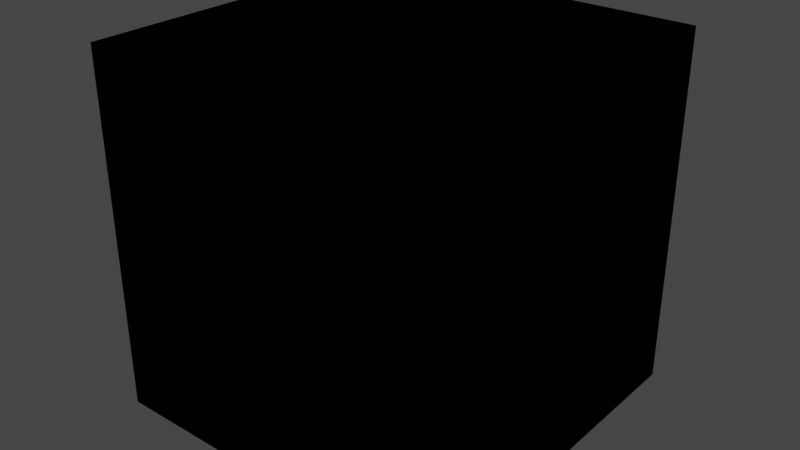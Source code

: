 # Source: VALORANT_Agent.blend  (saved by Blender 3.3.6; exported with 4.5.12 LTS)
import bpy
from mathutils import Matrix  # noqa: F401  (used for matrix-valued properties, if any)

bpy.ops.wm.read_factory_settings(use_empty=True)
scene = bpy.context.scene
scene.name = 'Scene'

# ---- collections
col_collection = bpy.data.collections.new('Collection'); scene.collection.children.link(col_collection)

# ---- images (referenced by path relative to the original .blend; pixels are not part of the script)
import os
ASSET_DIR = os.environ.get("B2B_ASSET_DIR", "")  # directory of the original .blend (textures are referenced by path, not embedded)
HERE = os.path.dirname(os.path.abspath(__file__))  # packed textures are extracted next to this script under _unpacked/

def load_image(name, relpath, width, height, colorspace="sRGB"):
    """Load a texture the original file referenced (path relative to the .blend, or extracted next to this script)."""
    p = next((c for c in (os.path.join(HERE, relpath), os.path.join(ASSET_DIR, relpath)) if relpath and os.path.exists(c)), "")
    if p:
        img = bpy.data.images.load(p, check_existing=True)
        img.name = name
    else:  # same state as the original file: an image datablock whose file is absent (Cycles renders it pink)
        img = bpy.data.images.new(name, width, height)
        img.source = "FILE"
        img.filepath = "//" + (relpath or name)
    img.colorspace_settings.name = colorspace
    return img
img_tp_core_eye_df_png = load_image('TP_Core_Eye_DF.png', '_unpacked/TP_Core_Eye_DF.e69f55e0.png', 512, 256, 'sRGB')

# ---- materials (node trees are filled in below, after node groups)
mat_material = bpy.data.materials.new('Material')

# ---- node groups
ng_3p_eyeoverlay_mat = bpy.data.node_groups.new('3P_EyeOverlay_Mat', 'ShaderNodeTree')
_s = ng_3p_eyeoverlay_mat.interface.new_socket(name='BSDF', in_out='OUTPUT', socket_type='NodeSocketShader')
_s = ng_3p_eyeoverlay_mat.interface.new_socket(name='NEEDS "ALPHA HASHED" BLENDMODE', in_out='INPUT', socket_type='NodeSocketFloat')
_s.default_value = 1.0
_s.min_value = 0.0
_s.max_value = 1.0
_s = ng_3p_eyeoverlay_mat.interface.new_socket(name='OverlayTexture', in_out='INPUT', socket_type='NodeSocketColor')
_s.default_value = (0.8, 0.8, 0.8, 1.0)
_s = ng_3p_eyeoverlay_mat.interface.new_socket(name='OverlayTextureAlpha', in_out='INPUT', socket_type='NodeSocketFloat')
_s.subtype = 'FACTOR'
_s.default_value = 1.0
_s.min_value = 0.0
_s.max_value = 1.0
_N = ng_3p_eyeoverlay_mat.nodes; _L = ng_3p_eyeoverlay_mat.links
n0 = _N.new('ShaderNodeBsdfPrincipled'); n0.name = 'Principled BSDF'; n0.location = (283, 47)
n0.distribution = 'GGX'
n0.subsurface_method = 'RANDOM_WALK_SKIN'
n0.inputs[3].default_value = 1.45
n0.inputs[27].default_value = (0.0, 0.0, 0.0, 1.0)
n0.inputs[28].default_value = 1.0
n1 = _N.new('NodeGroupInput'); n1.name = 'Group Input'; n1.location = (-487, -12)
n2 = _N.new('ShaderNodeTexImage'); n2.name = 'Image Texture.001'; n2.location = (-259, -55)
n2.width = 241
n2.image = img_tp_core_eye_df_png
n3 = _N.new('NodeGroupOutput'); n3.name = 'Group Output'; n3.location = (642, 38)
_L.new(n0.outputs[0], n3.inputs[0])
_L.new(n2.outputs[0], n0.inputs[0])
_L.new(n2.outputs[1], n0.inputs[4])
n3.is_active_output = True
ng_3p_character_mat_v5 = bpy.data.node_groups.new('3P_Character_Mat_V5', 'ShaderNodeTree')
_s = ng_3p_character_mat_v5.interface.new_socket(name='BSDF', in_out='OUTPUT', socket_type='NodeSocketShader')
_s = ng_3p_character_mat_v5.interface.new_socket(name='Albedo', in_out='INPUT', socket_type='NodeSocketColor')
_s.default_value = (0.03689, 0.0356, 0.03689, 1.0)
_s = ng_3p_character_mat_v5.interface.new_socket(name='MRAE', in_out='INPUT', socket_type='NodeSocketColor')
_s.default_value = (0.0, 0.2122, 0.5089, 1.0)
_s = ng_3p_character_mat_v5.interface.new_socket(name='Normal', in_out='INPUT', socket_type='NodeSocketColor')
_s.default_value = (0.5029, 0.5029, 1.0, 1.0)
_s = ng_3p_character_mat_v5.interface.new_socket(name='Normal Intensity', in_out='INPUT', socket_type='NodeSocketFloat')
_s.default_value = 1.0
_s.min_value = 0.0
_s.max_value = 10.0
_s = ng_3p_character_mat_v5.interface.new_socket(name='Decal Color Texture', in_out='INPUT', socket_type='NodeSocketColor')
_s.default_value = (0.03689, 0.0356, 0.03689, 1.0)
_s = ng_3p_character_mat_v5.interface.new_socket(name='Decal Mask Texture', in_out='INPUT', socket_type='NodeSocketFloat')
_s = ng_3p_character_mat_v5.interface.new_socket(name='Decal MRAE Texture', in_out='INPUT', socket_type='NodeSocketColor')
_s.default_value = (0.0, 0.2122, 0.5089, 1.0)
_s = ng_3p_character_mat_v5.interface.new_socket(name='Decal Normal Texture', in_out='INPUT', socket_type='NodeSocketColor')
_s.default_value = (0.5029, 0.5029, 1.0, 1.0)
_s = ng_3p_character_mat_v5.interface.new_socket(name='Decal Color', in_out='INPUT', socket_type='NodeSocketColor')
_s.default_value = (0.03689, 0.0356, 0.03689, 1.0)
_s = ng_3p_character_mat_v5.interface.new_socket(name='Subsurface Intensity', in_out='INPUT', socket_type='NodeSocketFloat')
_s.default_value = 0.025
_s = ng_3p_character_mat_v5.interface.new_socket(name='Skin Undercolor', in_out='INPUT', socket_type='NodeSocketColor')
_s.default_value = (1.0, 0.4735, 0.3095, 0.0)
_s = ng_3p_character_mat_v5.interface.new_socket(name='Fresnel Tint', in_out='INPUT', socket_type='NodeSocketColor')
_s.default_value = (1.0, 1.0, 1.0, 1.0)
_s = ng_3p_character_mat_v5.interface.new_socket(name='Fresnel Enemy Tint', in_out='INPUT', socket_type='NodeSocketColor')
_s.default_value = (1.0, 0.02519, 0.0, 1.0)
_s = ng_3p_character_mat_v5.interface.new_socket(name='Fresnel Ally Tint', in_out='INPUT', socket_type='NodeSocketColor')
_s.default_value = (0.4233, 0.6105, 0.6172, 1.0)
_s = ng_3p_character_mat_v5.interface.new_socket(name='Fresnel Off / On', in_out='INPUT', socket_type='NodeSocketFloat')
_s.min_value = 0.0
_s.max_value = 1.0
_s = ng_3p_character_mat_v5.interface.new_socket(name='Fresnel Enemy / Ally', in_out='INPUT', socket_type='NodeSocketFloat')
_s.min_value = 0.0
_s.max_value = 1.0
_N = ng_3p_character_mat_v5.nodes; _L = ng_3p_character_mat_v5.links
n0 = _N.new('ShaderNodeMath'); n0.name = 'Math.003'; n0.location = (87, -374)
n0.hide = True
n0.inputs[1].default_value = 0.46
n1 = _N.new('ShaderNodeClamp'); n1.name = 'Clamp.001'; n1.location = (-113, -365)
n1.hide = True
n1.inputs[2].default_value = 0.54
n2 = _N.new('ShaderNodeClamp'); n2.name = 'Clamp'; n2.location = (-200, -472)
n2.hide = True
n2.inputs[1].default_value = 0.54
n3 = _N.new('ShaderNodeSeparateColor'); n3.name = 'Separate Color'; n3.location = (-333, -206)
n4 = _N.new('ShaderNodeSeparateColor'); n4.name = 'Separate Color.003'; n4.location = (-355, -380)
n4.hide = True
n5 = _N.new('ShaderNodeMath'); n5.name = 'Math.006'; n5.location = (413, -281)
n5.hide = True
n5.operation = 'SUBTRACT'
n5.use_clamp = True
n5.inputs[0].default_value = 1.0
n6 = _N.new('ShaderNodeGamma'); n6.name = 'Gamma'; n6.location = (-511, -327)
n6.hide = True
n6.inputs[1].default_value = 2.2
n7 = _N.new('NodeGroupInput'); n7.name = 'Group Input'; n7.location = (-1665, -261)
n8 = _N.new('ShaderNodeMix'); n8.name = 'Mix.002'; n8.location = (-1337, -489)
n8.width = 154
n8.hide = True
n8.data_type = 'RGBA'
n9 = _N.new('ShaderNodeMix'); n9.name = 'Mix.007'; n9.location = (-886, -435)
n9.width = 154
n9.hide = True
n9.data_type = 'RGBA'
n9.inputs[6].default_value = (0.0, 0.0, 0.0, 1.0)
n10 = _N.new('ShaderNodeMix'); n10.name = 'Mix.008'; n10.location = (-835, -496)
n10.width = 154
n10.hide = True
n10.data_type = 'RGBA'
n10.inputs[6].default_value = (0.0, 0.0, 0.0, 1.0)
n11 = _N.new('ShaderNodeNormalMap'); n11.name = 'Normal Map'; n11.location = (664, -612)
n11.hide = True
n12 = _N.new('ShaderNodeRGBCurve'); n12.name = 'RGB Curves'; n12.location = (-1, -641)
n12.hide = True
_c = n12.mapping.curves[1]
while len(_c.points) > 2: _c.points.remove(_c.points[-1])
_c.points[0].location = (0.0, 1.0); _c.points[0].handle_type = 'AUTO'
_c.points[1].location = (1.0, 0.0); _c.points[1].handle_type = 'AUTO'
n12.mapping.update()
n13 = _N.new('ShaderNodeVertexColor'); n13.name = 'Color Attribute'; n13.location = (-1524, -1226)
n13.layer_name = 'PSKVTXCOL_0'
n14 = _N.new('ShaderNodeFresnel'); n14.name = 'Fresnel'; n14.location = (-1351, -918)
n14.inputs[0].default_value = 1.09
n15 = _N.new('ShaderNodeSeparateColor'); n15.name = 'Separate Color.001'; n15.location = (-1371, -1127)
n16 = _N.new('ShaderNodeMix'); n16.name = 'Mix.003'; n16.location = (-1145, -959)
n16.width = 154
n16.hide = True
n16.data_type = 'RGBA'
n16.inputs[6].default_value = (0.0, 0.0, 0.0, 1.0)
n17 = _N.new('ShaderNodeMath'); n17.name = 'Math.005'; n17.location = (-908, -859)
n17.operation = 'MULTIPLY'
n17.inputs[1].default_value = 15.0
n18 = _N.new('ShaderNodeMix'); n18.name = 'Mix.006'; n18.location = (-498, -872)
n18.width = 154
n18.hide = True
n18.data_type = 'RGBA'
n18.blend_type = 'MULTIPLY'
n18.inputs[0].default_value = 1.0
n19 = _N.new('ShaderNodeMix'); n19.name = 'Mix.005'; n19.location = (-911, -802)
n19.width = 154
n19.hide = True
n19.data_type = 'RGBA'
n19.blend_type = 'MULTIPLY'
n20 = _N.new('ShaderNodeMix'); n20.name = 'Mix.009'; n20.location = (-272, -847)
n20.width = 154
n20.hide = True
n20.data_type = 'RGBA'
n20.blend_type = 'MULTIPLY'
n20.inputs[0].default_value = 1.0
n21 = _N.new('ShaderNodeMix'); n21.name = 'Mix.010'; n21.location = (43, -821)
n21.width = 154
n21.hide = True
n21.data_type = 'RGBA'
n21.blend_type = 'MULTIPLY'
n21.inputs[0].default_value = 1.0
n22 = _N.new('ShaderNodeMix'); n22.name = 'Mix'; n22.location = (-1264, -74)
n22.hide = True
n22.data_type = 'RGBA'
n22.blend_type = 'MULTIPLY'
n22.inputs[0].default_value = 1.0
n23 = _N.new('ShaderNodeMix'); n23.name = 'Mix.004'; n23.location = (-784, -63)
n23.hide = True
n23.data_type = 'RGBA'
n24 = _N.new('ShaderNodeBsdfPrincipled'); n24.name = 'Principled BSDF'; n24.location = (959, 51)
n24.distribution = 'GGX'
n24.subsurface_method = 'RANDOM_WALK_SKIN'
n24.inputs[3].default_value = 1.45
n24.inputs[8].default_value = 1.0
n24.inputs[9].default_value = (0.5, 0.1, 0.05)
n24.inputs[28].default_value = 100.0
n25 = _N.new('NodeGroupOutput'); n25.name = 'Group Output'; n25.location = (1234, 51)
n26 = _N.new('ShaderNodeMix'); n26.name = 'Mix.013'; n26.location = (413, -56)
n26.hide = True
n26.data_type = 'RGBA'
n26.blend_type = 'MULTIPLY'
n26.inputs[0].default_value = 1.0
n27 = _N.new('ShaderNodeMath'); n27.name = 'Math.007'; n27.location = (645, -284)
n27.hide = True
n27.operation = 'MULTIPLY'
n27.use_clamp = True
n27.inputs[1].default_value = 0.75
n28 = _N.new('ShaderNodeSeparateColor'); n28.name = 'Separate Color.002'; n28.location = (-1490, -417)
n28.hide = True
n29 = _N.new('ShaderNodeMath'); n29.name = 'Math'; n29.location = (-1315, -396)
n29.hide = True
n29.operation = 'MULTIPLY'
n29.inputs[1].default_value = 5.0
n30 = _N.new('ShaderNodeMath'); n30.name = 'Math.002'; n30.location = (-1318, -436)
n30.hide = True
n30.operation = 'MULTIPLY'
n30.inputs[1].default_value = 5.0
n31 = _N.new('ShaderNodeCombineColor'); n31.name = 'Combine Color'; n31.location = (-1145, -415)
n31.hide = True
n32 = _N.new('ShaderNodeMix'); n32.name = 'Mix.001'; n32.location = (-946, -312)
n32.width = 154
n32.hide = True
n32.data_type = 'RGBA'
n33 = _N.new('ShaderNodeMath'); n33.name = 'Math.001'; n33.location = (35, -478)
n33.hide = True
n33.operation = 'SUBTRACT'
n33.inputs[1].default_value = 0.54
n34 = _N.new('ShaderNodeMix'); n34.name = 'Mix.011'; n34.location = (387, -399)
n34.width = 154
n34.hide = True
n34.data_type = 'RGBA'
n34.blend_type = 'MULTIPLY'
n34.inputs[0].default_value = 1.0
n35 = _N.new('ShaderNodeMix'); n35.name = 'Mix.012'; n35.location = (679, -463)
n35.width = 154
n35.hide = True
n35.data_type = 'RGBA'
n35.blend_type = 'ADD'
n35.inputs[0].default_value = 1.0
n36 = _N.new('ShaderNodeMix'); n36.name = 'Mix.014'; n36.location = (789, -69)
n36.data_type = 'RGBA'
_L.new(n7.outputs[3], n11.inputs[0])
_L.new(n12.outputs[0], n11.inputs[1])
_L.new(n13.outputs[0], n15.inputs[0])
_L.new(n7.outputs[6], n28.inputs[0])
_L.new(n28.outputs[0], n29.inputs[0])
_L.new(n28.outputs[2], n30.inputs[0])
_L.new(n29.outputs[0], n31.inputs[0])
_L.new(n28.outputs[1], n31.inputs[1])
_L.new(n30.outputs[0], n31.inputs[2])
_L.new(n6.outputs[0], n3.inputs[0])
_L.new(n4.outputs[1], n2.inputs[0])
_L.new(n2.outputs[0], n33.inputs[0])
_L.new(n4.outputs[1], n1.inputs[0])
_L.new(n1.outputs[0], n0.inputs[0])
_L.new(n3.outputs[2], n5.inputs[1])
_L.new(n5.outputs[0], n27.inputs[0])
_L.new(n7.outputs[4], n22.inputs[6])
_L.new(n7.outputs[8], n22.inputs[7])
_L.new(n22.outputs[2], n23.inputs[7])
_L.new(n7.outputs[0], n23.inputs[6])
_L.new(n7.outputs[5], n23.inputs[0])
_L.new(n7.outputs[1], n32.inputs[6])
_L.new(n31.outputs[0], n32.inputs[7])
_L.new(n7.outputs[5], n32.inputs[0])
_L.new(n32.outputs[2], n6.inputs[0])
_L.new(n32.outputs[2], n4.inputs[0])
_L.new(n7.outputs[5], n8.inputs[0])
_L.new(n7.outputs[7], n8.inputs[7])
_L.new(n7.outputs[2], n8.inputs[6])
_L.new(n8.outputs[2], n12.inputs[1])
_L.new(n14.outputs[0], n16.inputs[7])
_L.new(n15.outputs[0], n16.inputs[0])
_L.new(n16.outputs[2], n17.inputs[0])
_L.new(n7.outputs[15], n19.inputs[0])
_L.new(n7.outputs[12], n19.inputs[6])
_L.new(n7.outputs[13], n19.inputs[7])
_L.new(n17.outputs[0], n18.inputs[6])
_L.new(n19.outputs[2], n18.inputs[7])
_L.new(n15.outputs[1], n9.inputs[0])
_L.new(n15.outputs[1], n10.inputs[0])
_L.new(n7.outputs[10], n10.inputs[7])
_L.new(n7.outputs[9], n9.inputs[7])
_L.new(n18.outputs[2], n20.inputs[7])
_L.new(n7.outputs[14], n20.inputs[6])
_L.new(n7.outputs[11], n21.inputs[6])
_L.new(n20.outputs[2], n21.inputs[7])
_L.new(n23.outputs[2], n34.inputs[6])
_L.new(n21.outputs[2], n35.inputs[7])
_L.new(n34.outputs[2], n35.inputs[6])
_L.new(n0.outputs[0], n26.inputs[7])
_L.new(n23.outputs[2], n26.inputs[6])
_L.new(n11.outputs[0], n24.inputs[5])
_L.new(n35.outputs[2], n24.inputs[27])
_L.new(n3.outputs[2], n24.inputs[2])
_L.new(n27.outputs[0], n24.inputs[13])
_L.new(n3.outputs[0], n24.inputs[1])
_L.new(n24.outputs[0], n25.inputs[0])
_L.new(n33.outputs[0], n34.inputs[7])
_L.new(n26.outputs[2], n36.inputs[6])
_L.new(n10.outputs[2], n36.inputs[7])
_L.new(n9.outputs[2], n36.inputs[0])
_L.new(n9.outputs[2], n24.inputs[10])
_L.new(n36.outputs[2], n24.inputs[0])
n25.is_active_output = True

# ---- material node trees
mat_material.use_nodes = True; mat_material.node_tree.nodes.clear()
_N = mat_material.node_tree.nodes; _L = mat_material.node_tree.links
n0 = _N.new('ShaderNodeOutputMaterial'); n0.name = 'Material Output'; n0.location = (425, 275)
n1 = _N.new('ShaderNodeGroup'); n1.name = 'Group.001'; n1.location = (-157, 252)
n1.width = 200
n1.node_tree = ng_3p_eyeoverlay_mat
n1.inputs[0].default_value = 1.0
n1.inputs[1].default_value = (0.8, 0.8, 0.8, 1.0)
n1.inputs[2].default_value = 1.0
n2 = _N.new('ShaderNodeGroup'); n2.name = 'Group'; n2.location = (103, 251)
n2.node_tree = ng_3p_character_mat_v5
n2.inputs[0].default_value = (0.03689, 0.0356, 0.03689, 1.0)
n2.inputs[1].default_value = (0.0, 0.2122, 0.5089, 1.0)
n2.inputs[2].default_value = (0.5029, 0.5029, 1.0, 1.0)
n2.inputs[3].default_value = 1.0
n2.inputs[4].default_value = (0.03689, 0.0356, 0.03689, 1.0)
n2.inputs[5].default_value = 0.0
n2.inputs[6].default_value = (0.0, 0.2122, 0.5089, 1.0)
n2.inputs[7].default_value = (0.5029, 0.5029, 1.0, 1.0)
n2.inputs[8].default_value = (0.03689, 0.0356, 0.03689, 1.0)
n2.inputs[9].default_value = 0.015
n2.inputs[10].default_value = (1.0, 0.4735, 0.3095, 0.0)
n2.inputs[11].default_value = (1.0, 1.0, 1.0, 1.0)
n2.inputs[12].default_value = (1.0, 0.02519, 0.0, 1.0)
n2.inputs[13].default_value = (0.4233, 0.6105, 0.6172, 1.0)
n2.inputs[14].default_value = 0.0
n2.inputs[15].default_value = 0.0
n0.is_active_output = True

# ---- world
world_world = bpy.data.worlds.new('World'); scene.world = world_world
world_world.use_nodes = True; world_world.node_tree.nodes.clear()
_N = world_world.node_tree.nodes; _L = world_world.node_tree.links
n0 = _N.new('ShaderNodeOutputWorld'); n0.name = 'World Output'; n0.location = (300, 300)
n1 = _N.new('ShaderNodeBackground'); n1.name = 'Background'; n1.location = (10, 300)
n1.inputs[0].default_value = (0.05088, 0.05088, 0.05088, 1.0)
_L.new(n1.outputs[0], n0.inputs[0])
n0.is_active_output = True
world_world.color = (0.05088, 0.05088, 0.05088)
world_world.use_sun_shadow = False
world_world.sun_shadow_jitter_overblur = 0.0

# ---- meshes
me_cube = bpy.data.meshes.new('Cube')
me_cube.from_pydata([(-1.0, -1.0, -1.0), (-1.0, -1.0, 1.0), (-1.0, 1.0, -1.0), (-1.0, 1.0, 1.0), (1.0, -1.0, -1.0), (1.0, -1.0, 1.0), (1.0, 1.0, -1.0), (1.0, 1.0, 1.0)], [], [(0, 1, 3, 2), (2, 3, 7, 6), (6, 7, 5, 4), (4, 5, 1, 0), (2, 6, 4, 0), (7, 3, 1, 5)])
_uv = me_cube.uv_layers.new(name='UVMap')
_uv.uv.foreach_set('vector', [0.375, 0.0, 0.625, 0.0, 0.625, 0.25, 0.375, 0.25, 0.375, 0.25, 0.625, 0.25, 0.625, 0.5, 0.375, 0.5, 0.375, 0.5, 0.625, 0.5, 0.625, 0.75, 0.375, 0.75, 0.375, 0.75, 0.625, 0.75, 0.625, 1.0, 0.375, 1.0, 0.125, 0.5, 0.375, 0.5, 0.375, 0.75, 0.125, 0.75, 0.625, 0.5, 0.875, 0.5, 0.875, 0.75, 0.625, 0.75])
me_cube.materials.append(mat_material)
me_cube.update()

# ---- objects
ob_cube = bpy.data.objects.new('Cube', me_cube)

# ---- transforms, parenting, visibility, modifiers, constraints
ob_cube.location = (0.0, 0.0, 0.0)

# ---- collection membership
col_collection.objects.link(ob_cube)

# ---- scene / render settings (as saved in the file)
scene.frame_start = 1; scene.frame_end = 250; scene.frame_set(1)
scene.render.engine = 'BLENDER_EEVEE_NEXT'
scene.cycles.sampling_pattern = 'TABULATED_SOBOL'
scene.cycles.use_light_tree = False
scene.view_settings.view_transform = 'Filmic'
bpy.context.view_layer.update()

# ---- added for rendering (the .blend has no active camera and no usable light): camera, sun
cam_auto = bpy.data.cameras.new('AutoCamera')
cam_auto.lens = 50.0
cam_auto.sensor_width = 36.0
cam_auto.clip_end = 1000.0
ob_auto_camera = bpy.data.objects.new('AutoCamera', cam_auto)
scene.collection.objects.link(ob_auto_camera)
ob_auto_camera.location = (3.20507, -3.84609, 2.56406)
ob_auto_camera.rotation_euler = (1.09748, -7.21219e-08, 0.694738)
scene.camera = ob_auto_camera
light_auto_sun = bpy.data.lights.new('AutoSun', 'SUN')
light_auto_sun.energy = 3.0
light_auto_sun.angle = 0.0523599
ob_auto_sun = bpy.data.objects.new('AutoSun', light_auto_sun)
scene.collection.objects.link(ob_auto_sun)
ob_auto_sun.rotation_euler = (0.872665, 0.174533, 0.523599)
bpy.context.view_layer.update()
